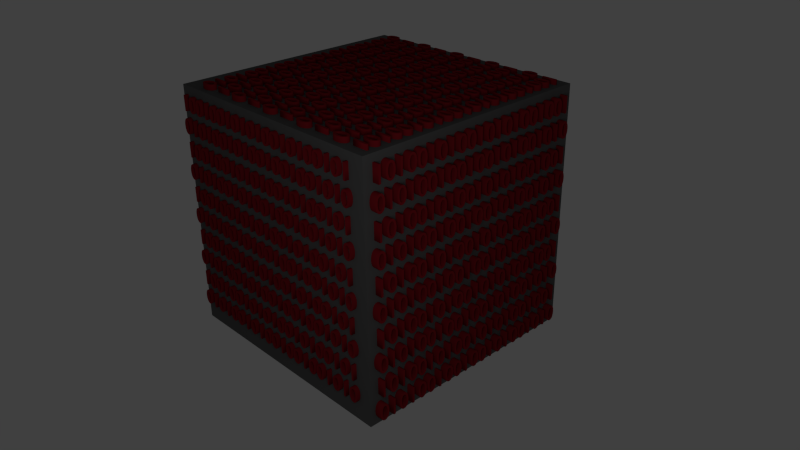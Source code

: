 # Source: logo_cube1.blend  (saved by Blender 2.61.0; exported with 4.5.12 LTS)
import bpy
from mathutils import Matrix  # noqa: F401  (used for matrix-valued properties, if any)

bpy.ops.wm.read_factory_settings(use_empty=True)
scene = bpy.context.scene
scene.name = 'Scene'

# ---- collections
col_collection_1 = bpy.data.collections.new('Collection 1'); scene.collection.children.link(col_collection_1)

# ---- materials (node trees are filled in below, after node groups)
mat_material_001 = bpy.data.materials.new('Material.001')
mat_material_001.alpha_threshold = 0.0
mat_material_001.use_transparent_shadow = False
mat_material_001.diffuse_color = (0.2266, 0.008979, 0.01475, 1.0)
mat_material_001.roughness = 0.5
mat_material_001.line_color = (0.0, 0.0, 0.0, 1.0)
mat_material = bpy.data.materials.new('Material')
mat_material.alpha_threshold = 0.0
mat_material.use_transparent_shadow = False
mat_material.diffuse_color = (0.1025, 0.1025, 0.1025, 1.0)
mat_material.roughness = 0.5
mat_material.line_color = (0.0, 0.0, 0.0, 1.0)

# ---- material node trees

# ---- world
world_world = bpy.data.worlds.new('World'); scene.world = world_world
world_world.color = (0.05088, 0.05088, 0.05088)
world_world.use_sun_shadow = False
world_world.sun_shadow_jitter_overblur = 0.0
world_world.cycles.sampling_method = 'MANUAL'
world_world.cycles.sample_map_resolution = 256

# ---- cameras
cam_camera = bpy.data.cameras.new('Camera')
cam_camera.clip_end = 100.0
cam_camera.lens = 35.0
cam_camera.sensor_width = 32.0
cam_camera.sensor_height = 18.0
cam_camera.ortho_scale = 7.314
cam_camera.dof.focus_distance = 0.0
cam_camera.dof.aperture_fstop = 128.0

# ---- lights
light_lamp = bpy.data.lights.new('Lamp', 'POINT')
light_lamp.transmission_factor = 0.0
light_lamp.cutoff_distance = 30.0
light_lamp.energy = 100.0
light_lamp.shadow_buffer_clip_start = 1.001
light_lamp.shadow_soft_size = 1.0
light_lamp.shadow_maximum_resolution = 0.006
light_lamp.use_absolute_resolution = True
light_lamp.cycles.use_multiple_importance_sampling = False

# ---- meshes
me_cube = bpy.data.meshes.new('Cube')
me_cube.from_pydata([(1.0, 1.0, -1.0), (1.0, -1.0, -1.0), (-1.0, -1.0, -1.0), (-1.0, 1.0, -1.0), (1.0, 1.0, 1.0), (1.0, -1.0, 1.0), (-1.0, -1.0, 1.0), (-1.0, 1.0, 1.0)], [], [(0, 1, 2, 3), (4, 7, 6, 5), (0, 4, 5, 1), (1, 5, 6, 2), (2, 6, 7, 3), (4, 0, 3, 7)])
me_cube.materials.append(mat_material)
me_cube.use_remesh_preserve_volume = False
me_cube.use_remesh_preserve_attributes = False
me_cube.use_mirror_vertex_groups = False
me_cube.update()

# ---- curves / text
txt_text_008 = bpy.data.curves.new('Text.008', 'FONT')
txt_text_008.dimensions = '2D'
txt_text_008.body = '101001010010101001001\n010100100100101001010\n'
txt_text_008.materials.append(mat_material_001)
txt_text_008.use_path_clamp = True
txt_text_008.bevel_resolution = 0
txt_text_008.extrude = 0.05
txt_text_008.size = 0.1808
txt_text_007 = bpy.data.curves.new('Text.007', 'FONT')
txt_text_007.dimensions = '2D'
txt_text_007.body = '101001010010101001001\n010100100100101001010\n'
txt_text_007.materials.append(mat_material_001)
txt_text_007.use_path_clamp = True
txt_text_007.bevel_resolution = 0
txt_text_007.extrude = 0.05
txt_text_007.size = 0.1808
txt_text = bpy.data.curves.new('Text', 'FONT')
txt_text.dimensions = '2D'
txt_text.body = '101001010010101001001\n010100100100101001010\n'
txt_text.materials.append(mat_material_001)
txt_text.use_path_clamp = True
txt_text.bevel_resolution = 0
txt_text.extrude = 0.05
txt_text.size = 0.1808

# ---- objects
ob_text_002 = bpy.data.objects.new('Text.002', txt_text_008)
ob_text_001 = bpy.data.objects.new('Text.001', txt_text_007)
ob_text = bpy.data.objects.new('Text', txt_text)
ob_cube = bpy.data.objects.new('Cube', me_cube)
ob_lamp = bpy.data.objects.new('Lamp', light_lamp)
ob_camera = bpy.data.objects.new('Camera', cam_camera)

# ---- transforms, parenting, visibility, modifiers, constraints
ob_text_002.location = (1.286, -1.407, 2.201)
ob_text_002.rotation_euler = (3.142, 7.55e-08, 1.571)
ob_text_002.scale = (1.63, 1.63, 1.63)
ob_text_002.lineart.crease_threshold = 0.0
_m = ob_text_002.modifiers.new('Array', 'ARRAY')
_m.count = 5
_m.constant_offset_displace = (0.0, 0.0, 0.0)
_m.relative_offset_displace = (0.0, -1.2, 0.0)
ob_text_001.location = (1.411, -1.441, 1.908)
ob_text_001.rotation_euler = (1.571, -0.0, 3.142)
ob_text_001.scale = (1.63, 1.63, 1.63)
ob_text_001.lineart.crease_threshold = 0.0
_m = ob_text_001.modifiers.new('Array', 'ARRAY')
_m.count = 5
_m.constant_offset_displace = (0.0, 0.0, 0.0)
_m.relative_offset_displace = (0.0, -1.2, 0.0)
ob_text.location = (1.572, -1.407, 1.908)
ob_text.rotation_euler = (1.571, -0.0, 1.571)
ob_text.scale = (1.63, 1.734, 1.63)
ob_text.lineart.crease_threshold = 0.0
_m = ob_text.modifiers.new('Array', 'ARRAY')
_m.count = 5
_m.constant_offset_displace = (0.0, 0.0, 0.0)
_m.relative_offset_displace = (0.0, -1.2, 0.0)
ob_cube.location = (-0.06639, 0.1579, 0.5868)
ob_cube.scale = (1.63, 1.63, 1.63)
ob_cube.lock_rotations_4d = False
ob_cube.empty_display_type = 'ARROWS'
ob_cube.lineart.crease_threshold = 0.0
ob_lamp.location = (4.855, -4.269, 3.148)
ob_lamp.rotation_euler = (0.6503, 0.05522, 1.866)
ob_lamp.lock_rotations_4d = False
ob_lamp.empty_display_type = 'ARROWS'
ob_lamp.color = (0.0, 0.0, 0.0, 0.0)
ob_lamp.lineart.crease_threshold = 0.0
ob_camera.location = (7.481, -6.508, 5.344)
ob_camera.rotation_euler = (1.109, 0.01082, 0.8149)
ob_camera.lock_rotations_4d = False
ob_camera.empty_display_type = 'ARROWS'
ob_camera.color = (0.0, 0.0, 0.0, 0.0)
ob_camera.display_type = 'WIRE'
ob_camera.lineart.crease_threshold = 0.0

# ---- collection membership
col_collection_1.objects.link(ob_text_002)
col_collection_1.objects.link(ob_text_001)
col_collection_1.objects.link(ob_text)
col_collection_1.objects.link(ob_cube)
col_collection_1.objects.link(ob_lamp)
col_collection_1.objects.link(ob_camera)

# ---- scene / render settings (as saved in the file)
scene.camera = ob_camera
scene.frame_start = 1; scene.frame_end = 250; scene.frame_set(1)
scene.render.engine = 'BLENDER_EEVEE_NEXT'
scene.render.image_settings.compression = 90
scene.render.resolution_percentage = 50
scene.render.dither_intensity = 0.0
scene.render.bake_margin = 2
scene.render.bake_bias = 0.0
scene.cycles.use_denoising = False
scene.cycles.samples = 10
scene.cycles.sampling_pattern = 'TABULATED_SOBOL'
scene.cycles.light_sampling_threshold = 0.0
scene.cycles.use_adaptive_sampling = False
scene.cycles.use_light_tree = False
scene.cycles.blur_glossy = 0.0
scene.cycles.volume_bounces = 1
scene.cycles.pixel_filter_type = 'GAUSSIAN'
scene.cycles.sample_clamp_indirect = 0.0
scene.view_settings.view_transform = 'Standard'
bpy.context.view_layer.update()
